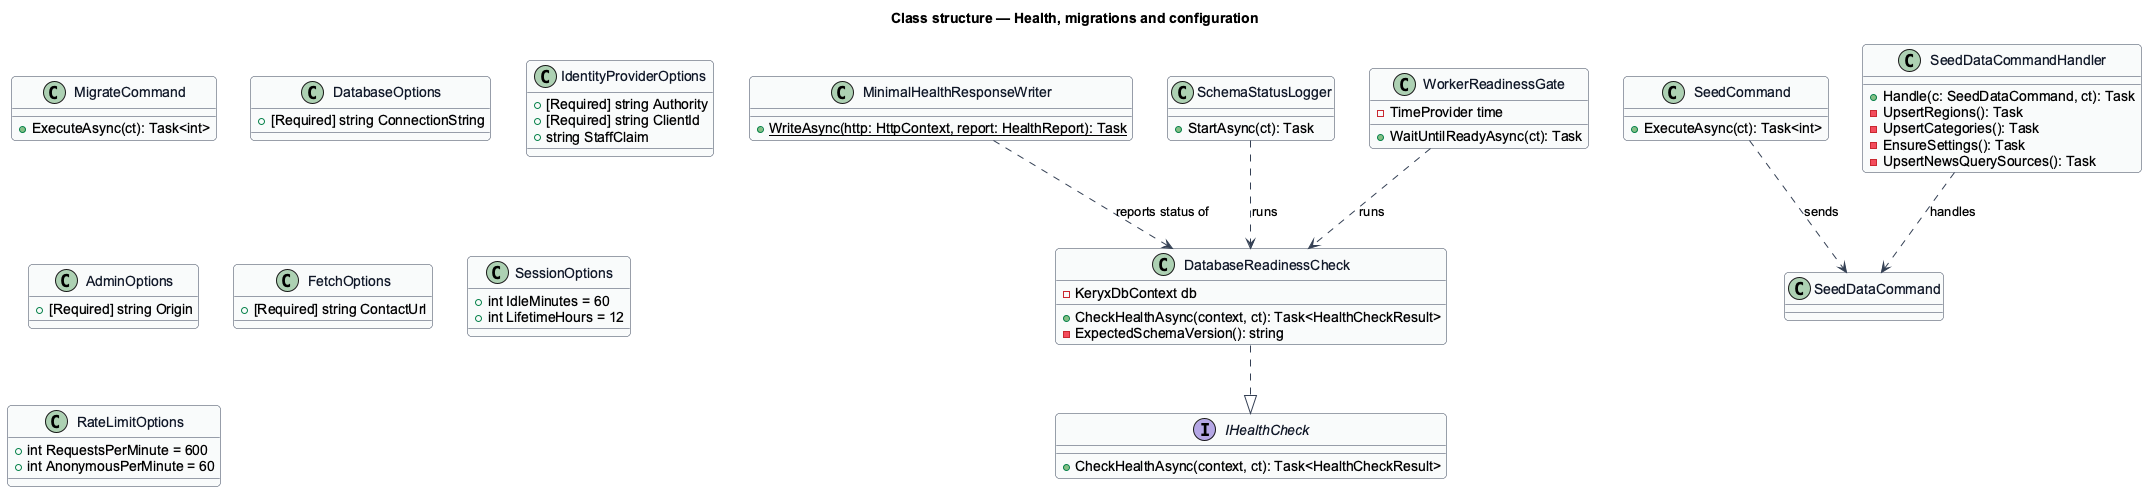

The diagram above was rendered by PlantUML. Its source (embedded in the PNG):
@startuml
' --- shared skin header ---
skinparam backgroundColor #FFFFFF
skinparam shadowing false
skinparam roundcorner 8
skinparam defaultFontName Arial
skinparam ArrowColor #344054
skinparam class {
  BorderColor #344054
  FontColor #101828
  BackgroundColor #F9FAFB
}
' --------------------------
title Class structure — Health, migrations and configuration

interface IHealthCheck {
  +CheckHealthAsync(context, ct): Task<HealthCheckResult>
}
class DatabaseReadinessCheck {
  -KeryxDbContext db
  +CheckHealthAsync(context, ct): Task<HealthCheckResult>
  -ExpectedSchemaVersion(): string
}
class MinimalHealthResponseWriter {
  +{static} WriteAsync(http: HttpContext, report: HealthReport): Task
}
class SchemaStatusLogger {
  +StartAsync(ct): Task
}
class WorkerReadinessGate {
  -TimeProvider time
  +WaitUntilReadyAsync(ct): Task
}
class MigrateCommand {
  +ExecuteAsync(ct): Task<int>
}
class SeedCommand {
  +ExecuteAsync(ct): Task<int>
}
class SeedDataCommand
class SeedDataCommandHandler {
  +Handle(c: SeedDataCommand, ct): Task
  -UpsertRegions(): Task
  -UpsertCategories(): Task
  -EnsureSettings(): Task
  -UpsertNewsQuerySources(): Task
}
class DatabaseOptions {
  +[Required] string ConnectionString
}
class IdentityProviderOptions {
  +[Required] string Authority
  +[Required] string ClientId
  +string StaffClaim
}
class AdminOptions {
  +[Required] string Origin
}
class FetchOptions {
  +[Required] string ContactUrl
}
class SessionOptions {
  +int IdleMinutes = 60
  +int LifetimeHours = 12
}
class RateLimitOptions {
  +int RequestsPerMinute = 600
  +int AnonymousPerMinute = 60
}

DatabaseReadinessCheck ..|> IHealthCheck
SchemaStatusLogger ..> DatabaseReadinessCheck : runs
WorkerReadinessGate ..> DatabaseReadinessCheck : runs
MinimalHealthResponseWriter ..> DatabaseReadinessCheck : reports status of
SeedCommand ..> SeedDataCommand : sends
SeedDataCommandHandler ..> SeedDataCommand : handles
@enduml